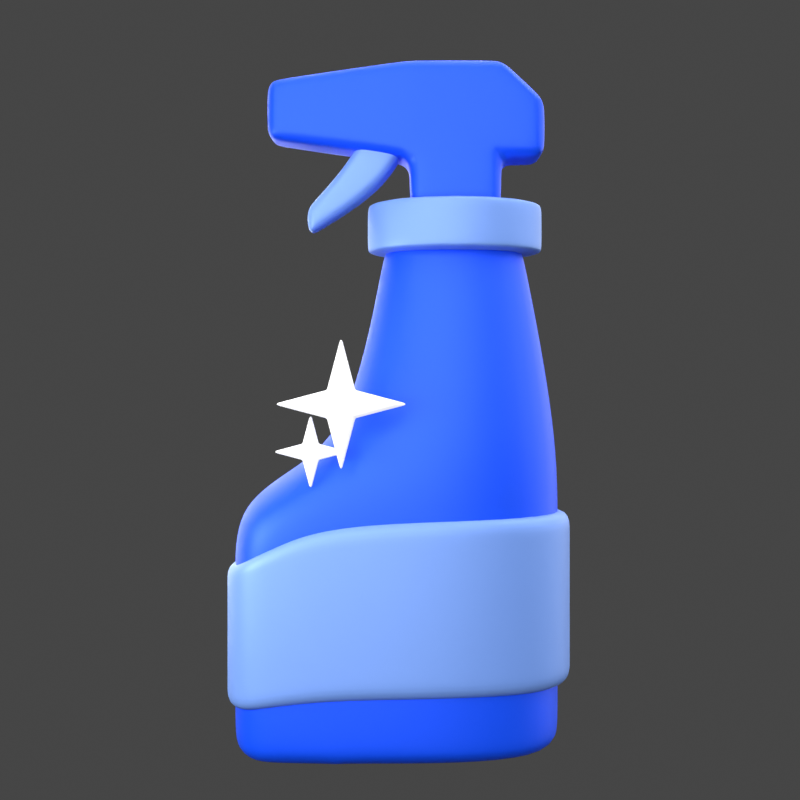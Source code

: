 # Source: 2._Detergent_.blend  (saved by Blender 3.0.42; exported with 4.5.12 LTS)
import bpy
from mathutils import Matrix  # noqa: F401  (used for matrix-valued properties, if any)

bpy.ops.wm.read_factory_settings(use_empty=True)
scene = bpy.context.scene
scene.name = 'Scene'

# ---- collections
col_light = bpy.data.collections.new('light'); scene.collection.children.link(col_light)
col_2__detergent = bpy.data.collections.new('2. Detergent '); scene.collection.children.link(col_2__detergent)

# ---- materials (node trees are filled in below, after node groups)
mat_2_1_biru_001 = bpy.data.materials.new('2.1 Biru.001')
mat_2_1_biru_muda_001 = bpy.data.materials.new('2.1 Biru muda.001')
mat_material_003 = bpy.data.materials.new('Material.003')

# ---- material node trees
mat_2_1_biru_001.use_nodes = True; mat_2_1_biru_001.node_tree.nodes.clear()
_N = mat_2_1_biru_001.node_tree.nodes; _L = mat_2_1_biru_001.node_tree.links
n0 = _N.new('ShaderNodeBsdfPrincipled'); n0.name = 'Principled BSDF'; n0.location = (10, 300)
n0.distribution = 'GGX'
n0.subsurface_method = 'RANDOM_WALK_SKIN'
n0.inputs[0].default_value = (0.0, 0.08022, 1.0, 1.0)
n0.inputs[1].default_value = 0.3
n0.inputs[3].default_value = 1.45
n0.inputs[13].default_value = 0.6
n0.inputs[27].default_value = (0.0, 0.08022, 1.0, 1.0)
n1 = _N.new('ShaderNodeOutputMaterial'); n1.name = 'Material Output'; n1.location = (300, 300)
_L.new(n0.outputs[0], n1.inputs[0])
n1.is_active_output = True
mat_2_1_biru_muda_001.use_nodes = True; mat_2_1_biru_muda_001.node_tree.nodes.clear()
_N = mat_2_1_biru_muda_001.node_tree.nodes; _L = mat_2_1_biru_muda_001.node_tree.links
n0 = _N.new('ShaderNodeOutputMaterial'); n0.name = 'Material Output'; n0.location = (300, 300)
n1 = _N.new('ShaderNodeBsdfPrincipled'); n1.name = 'Principled BSDF'; n1.location = (10, 300)
n1.distribution = 'GGX'
n1.subsurface_method = 'RANDOM_WALK_SKIN'
n1.inputs[0].default_value = (0.1643, 0.3135, 0.7874, 1.0)
n1.inputs[1].default_value = 0.2
n1.inputs[3].default_value = 1.45
n1.inputs[13].default_value = 0.6
n1.inputs[27].default_value = (1.0, 0.9691, 0.9691, 1.0)
_L.new(n1.outputs[0], n0.inputs[0])
n0.is_active_output = True
mat_material_003.use_nodes = True; mat_material_003.node_tree.nodes.clear()
_N = mat_material_003.node_tree.nodes; _L = mat_material_003.node_tree.links
n0 = _N.new('ShaderNodeBsdfPrincipled'); n0.name = 'Principled BSDF'; n0.location = (10, 300)
n0.distribution = 'GGX'
n0.subsurface_method = 'RANDOM_WALK_SKIN'
n0.inputs[3].default_value = 1.45
n0.inputs[27].default_value = (0.1943, 0.1943, 0.1943, 1.0)
n0.inputs[28].default_value = 1.0
n1 = _N.new('ShaderNodeOutputMaterial'); n1.name = 'Material Output'; n1.location = (300, 300)
_L.new(n0.outputs[0], n1.inputs[0])
n1.is_active_output = True

# ---- world
world_world = bpy.data.worlds.new('World'); scene.world = world_world
world_world.use_nodes = True; world_world.node_tree.nodes.clear()
_N = world_world.node_tree.nodes; _L = world_world.node_tree.links
n0 = _N.new('ShaderNodeOutputWorld'); n0.name = 'World Output'; n0.location = (300, 300)
n1 = _N.new('ShaderNodeBackground'); n1.name = 'Background'; n1.location = (10, 300)
n1.inputs[0].default_value = (0.05088, 0.05088, 0.05088, 1.0)
_L.new(n1.outputs[0], n0.inputs[0])
n0.is_active_output = True
world_world.color = (0.05088, 0.05088, 0.05088)
world_world.use_sun_shadow = False
world_world.sun_shadow_jitter_overblur = 0.0

# ---- cameras
cam_camera_012 = bpy.data.cameras.new('Camera.012')
cam_camera_012.passepartout_alpha = 1.0

# ---- lights
light_area = bpy.data.lights.new('Area', 'AREA')
light_area.transmission_factor = 0.0
light_area.energy = 785.4
light_area.shadow_soft_size = 0.75
light_area.shadow_maximum_resolution = 0.006
light_area.use_absolute_resolution = True
light_area.size = 0.75
light_area.size_y = 1.0
light_area.cycles.use_multiple_importance_sampling = False
light_area_007 = bpy.data.lights.new('Area.007', 'AREA')
light_area_007.transmission_factor = 0.0
light_area_007.energy = 392.7
light_area_007.shadow_soft_size = 1.0
light_area_007.shadow_maximum_resolution = 0.006
light_area_007.use_absolute_resolution = True
light_area_007.size = 1.0
light_area_007.size_y = 1.0
light_area_007.cycles.use_multiple_importance_sampling = False
light_area_001 = bpy.data.lights.new('Area.001', 'AREA')
light_area_001.transmission_factor = 0.0
light_area_001.energy = 981.7
light_area_001.shadow_soft_size = 0.75
light_area_001.shadow_maximum_resolution = 0.006
light_area_001.use_absolute_resolution = True
light_area_001.size = 0.75
light_area_001.size_y = 1.0
light_sun = bpy.data.lights.new('Sun', 'SUN')
light_sun.transmission_factor = 0.0
light_sun.angle = 1.745
light_sun.energy = 3.0
light_sun.shadow_soft_size = 0.125
light_area_028 = bpy.data.lights.new('Area.028', 'AREA')
light_area_028.transmission_factor = 0.0
light_area_028.energy = 157.1
light_area_028.shadow_soft_size = 1.0
light_area_028.shadow_maximum_resolution = 0.006
light_area_028.use_absolute_resolution = True
light_area_028.size = 1.0
light_area_028.size_y = 1.0

# ---- meshes
me_cube_006 = bpy.data.meshes.new('Cube.006')
me_cube_006.from_pydata([(-1.44, -0.6066, 0.4651), (-1.44, 0.6066, 0.4651), (1.252, -0.7188, 1.056), (1.252, 0.7188, 1.056), (-0.5822, 0.7188, 1.056), (-0.5822, -0.7188, 1.056), (-1.281, -0.5015, -1.462), (-1.44, -0.6066, -1.303), (-1.361, -0.556, -1.441), (-1.419, -0.5933, -1.382), (-1.281, 0.5015, -1.462), (-1.44, 0.6066, -1.303), (-1.361, 0.556, -1.441), (-1.419, 0.5933, -1.382), (1.092, -0.5486, -1.462), (1.252, -0.7188, -1.303), (1.172, -0.6337, -1.441), (1.231, -0.696, -1.382), (1.092, 0.5486, -1.462), (1.252, 0.7188, -1.303), (1.172, 0.6337, -1.441), (1.231, 0.696, -1.382), (-0.5822, 0.7188, -1.303), (-0.4227, 0.5486, -1.462), (-0.7417, 0.5486, -1.462), (-0.5314, 0.6936, -1.381), (-0.6331, 0.6961, -1.382), (-0.5822, 0.671, -1.414), (-0.5291, 0.5486, -1.462), (-0.4736, 0.6334, -1.441), (-0.5478, 0.6291, -1.443), (-0.6909, 0.6319, -1.439), (-0.6354, 0.5486, -1.462), (-0.6166, 0.6291, -1.443), (-0.5822, -0.7188, -1.303), (-0.7417, -0.5486, -1.462), (-0.4227, -0.5486, -1.462), (-0.6331, -0.6936, -1.381), (-0.5314, -0.6961, -1.382), (-0.5822, -0.671, -1.414), (-0.6354, -0.5486, -1.462), (-0.6909, -0.6334, -1.441), (-0.6166, -0.6291, -1.443), (-0.4736, -0.6319, -1.439), (-0.5291, -0.5486, -1.462), (-0.5478, -0.6291, -1.443), (-1.011, -0.7128, 0.7603), (-1.011, 0.7128, 0.7603), (-1.011, 0.5402, -1.462), (-1.026, 0.6156, -1.44), (-1.026, 0.6722, -1.382), (-1.011, 0.6957, -1.303), (-1.011, -0.5402, -1.462), (-1.026, -0.6164, -1.441), (-1.026, -0.671, -1.382), (-1.011, -0.6957, -1.303), (-0.2882, 0.3831, 2.469), (-0.1812, 0.2976, 2.557), (-0.2673, 0.3676, 2.513), (-0.2281, 0.3363, 2.545), (0.851, 0.2976, 2.557), (0.958, 0.3831, 2.469), (0.8978, 0.3363, 2.545), (0.937, 0.3676, 2.513), (0.851, -0.2976, 2.557), (0.958, -0.3831, 2.469), (0.8978, -0.3363, 2.545), (0.937, -0.3676, 2.513), (-0.1812, -0.2976, 2.557), (-0.2882, -0.3831, 2.469), (-0.2281, -0.3363, 2.545), (-0.2673, -0.3676, 2.513), (-1.44, -0.6066, -0.9243), (-1.44, -0.6066, -0.1242), (-1.44, 0.6066, -0.1242), (-1.44, 0.6066, -0.9243), (-0.5822, -0.7188, -0.7979), (-0.5822, -0.7188, 0.2694), (-0.5822, 0.7188, 0.2694), (-0.5822, 0.7188, -0.7979), (1.252, 0.7188, -0.7979), (1.252, 0.7188, 0.2694), (1.252, -0.7188, 0.2694), (1.252, -0.7188, -0.7979), (-1.011, 0.7071, 0.07263), (-1.011, 0.6994, -0.8611), (-1.011, -0.7071, 0.07263), (-1.011, -0.6993, -0.8611)], [], [(86, 46, 0, 73), (82, 2, 5, 77), (84, 47, 4, 78), (81, 3, 2, 82), (47, 1, 0, 46), (5, 2, 65, 69), (73, 0, 1, 74), (78, 4, 3, 81), (23, 18, 14, 36), (4, 5, 69, 56), (60, 57, 68, 64), (2, 3, 61, 65), (22, 25, 27, 26), (25, 29, 30, 27), (23, 28, 30, 29), (28, 32, 33, 30), (24, 31, 33, 32), (31, 26, 27, 33), (27, 30, 33), (34, 37, 39, 38), (37, 41, 42, 39), (35, 40, 42, 41), (40, 44, 45, 42), (36, 43, 45, 44), (43, 38, 39, 45), (39, 42, 45), (10, 6, 8, 12), (12, 8, 9, 13), (13, 9, 7, 11), (48, 10, 12, 49), (49, 12, 13, 50), (50, 13, 11, 51), (14, 18, 20, 16), (16, 20, 21, 17), (17, 21, 19, 15), (36, 14, 16, 43), (43, 16, 17, 38), (38, 17, 15, 34), (18, 23, 29, 20), (20, 29, 25, 21), (21, 25, 22, 19), (52, 35, 41, 53), (53, 41, 37, 54), (54, 37, 34, 55), (23, 36, 44, 28), (28, 44, 40, 32), (32, 40, 35, 24), (48, 24, 35, 52), (10, 48, 52, 6), (9, 54, 55, 7), (8, 53, 54, 9), (6, 52, 53, 8), (26, 50, 51, 22), (31, 49, 50, 26), (24, 48, 49, 31), (4, 47, 46, 5), (74, 1, 47, 84), (77, 5, 46, 86), (57, 60, 62, 59), (59, 62, 63, 58), (58, 63, 61, 56), (60, 64, 66, 62), (62, 66, 67, 63), (63, 67, 65, 61), (64, 68, 70, 66), (66, 70, 71, 67), (67, 71, 69, 65), (56, 69, 71, 58), (58, 71, 70, 59), (59, 70, 68, 57), (3, 4, 56, 61), (34, 76, 87, 55), (76, 77, 86, 87), (11, 75, 85, 51), (75, 74, 84, 85), (22, 79, 80, 19), (79, 78, 81, 80), (7, 72, 75, 11), (72, 73, 74, 75), (19, 80, 83, 15), (80, 81, 82, 83), (51, 85, 79, 22), (85, 84, 78, 79), (15, 83, 76, 34), (83, 82, 77, 76), (55, 87, 72, 7), (87, 86, 73, 72)])
me_cube_006.polygons.foreach_set('use_smooth', [True] * 87)
_uv = me_cube_006.uv_layers.new(name='UVMap')
_uv.uv.foreach_set('vector', [0.5274, 0.9661, 0.5957, 0.9661, 0.5664, 1.0, 0.5079, 1.0, 0.5469, 0.75, 0.625, 0.75, 0.625, 0.9321, 0.5469, 0.9321, 0.5274, 0.2839, 0.5957, 0.2839, 0.625, 0.3179, 0.5469, 0.3179, 0.5469, 0.5, 0.625, 0.5, 0.625, 0.75, 0.5469, 0.75, 0.8411, 0.5, 0.875, 0.5, 0.875, 0.75, 0.8411, 0.75, 0.625, 0.9321, 0.625, 0.75, 0.625, 0.75, 0.625, 0.9321, 0.5079, 0.0, 0.5664, 0.0, 0.5664, 0.25, 0.5079, 0.25, 0.5469, 0.3179, 0.625, 0.3179, 0.625, 0.5, 0.5469, 0.5, 0.2087, 0.5296, 0.3592, 0.5296, 0.3592, 0.7204, 0.2087, 0.7204, 0.8071, 0.5, 0.8071, 0.75, 0.8071, 0.75, 0.8071, 0.5, 0.6384, 0.525, 0.7938, 0.525, 0.7938, 0.725, 0.6384, 0.725, 0.625, 0.75, 0.625, 0.5, 0.625, 0.5, 0.625, 0.75, 0.3908, 0.3179, 0.3831, 0.3229, 0.3798, 0.3179, 0.3829, 0.3134, 0.1979, 0.5044, 0.2037, 0.5, 0.1963, 0.5, 0.1929, 0.5083, 0.2087, 0.5296, 0.1981, 0.5296, 0.1963, 0.5156, 0.2037, 0.5149, 0.1981, 0.5296, 0.1929, 0.5296, 0.1914, 0.5156, 0.1963, 0.5156, 0.1803, 0.5296, 0.1843, 0.5151, 0.1914, 0.5156, 0.1887, 0.5296, 0.1843, 0.5151, 0.1888, 0.5, 0.1929, 0.5, 0.1914, 0.5156, 0.1929, 0.5083, 0.1929, 0.5156, 0.1914, 0.5156, 0.3908, 0.9321, 0.3831, 0.9362, 0.3798, 0.9321, 0.3829, 0.9275, 0.1888, 0.7456, 0.1843, 0.75, 0.1901, 0.75, 0.1929, 0.7417, 0.1803, 0.7204, 0.1887, 0.7204, 0.1908, 0.7344, 0.1843, 0.7351, 0.1887, 0.7204, 0.1929, 0.7204, 0.1929, 0.7344, 0.1908, 0.7344, 0.2087, 0.7204, 0.2037, 0.7349, 0.1963, 0.7344, 0.1981, 0.7204, 0.2037, 0.7349, 0.1979, 0.75, 0.1929, 0.75, 0.1963, 0.7344, 0.1929, 0.7417, 0.1908, 0.7344, 0.1929, 0.7344, 0.1376, 0.5296, 0.1376, 0.7204, 0.1313, 0.7352, 0.1313, 0.5148, 0.1313, 0.5148, 0.1313, 0.7352, 0.125, 0.746, 0.125, 0.504, 0.3829, 0.246, 0.3829, 0.003965, 0.3908, 0.0, 0.3908, 0.25, 0.1589, 0.5296, 0.1376, 0.5296, 0.1313, 0.5148, 0.1578, 0.515, 0.1578, 0.515, 0.1313, 0.5148, 0.1267, 0.5, 0.1578, 0.5, 0.3829, 0.2828, 0.3829, 0.2517, 0.3908, 0.25, 0.3908, 0.2839, 0.3592, 0.7204, 0.3592, 0.5296, 0.3671, 0.5148, 0.3671, 0.7352, 0.3671, 0.7352, 0.3671, 0.5148, 0.3829, 0.504, 0.3829, 0.746, 0.3829, 0.746, 0.3829, 0.504, 0.3908, 0.5, 0.3908, 0.75, 0.2087, 0.7204, 0.3592, 0.7204, 0.3671, 0.7352, 0.2037, 0.7349, 0.2037, 0.7349, 0.3671, 0.7352, 0.3729, 0.75, 0.1979, 0.75, 0.3829, 0.9275, 0.3829, 0.7521, 0.3908, 0.75, 0.3908, 0.9321, 0.3592, 0.5296, 0.2087, 0.5296, 0.2037, 0.5149, 0.3671, 0.5148, 0.3671, 0.5148, 0.2037, 0.5149, 0.1979, 0.5, 0.3729, 0.5, 0.3829, 0.4979, 0.3831, 0.3229, 0.3908, 0.3179, 0.3908, 0.5, 0.1589, 0.7204, 0.1803, 0.7204, 0.1843, 0.7351, 0.1578, 0.7352, 0.1578, 0.7352, 0.1843, 0.7351, 0.1888, 0.75, 0.1578, 0.75, 0.383, 0.9672, 0.3831, 0.9362, 0.3908, 0.9321, 0.3908, 0.9661, 0.2087, 0.5296, 0.2087, 0.7204, 0.1981, 0.7204, 0.1981, 0.5296, 0.1981, 0.5296, 0.1981, 0.7204, 0.1887, 0.7204, 0.1887, 0.5296, 0.1887, 0.5296, 0.1887, 0.7204, 0.1803, 0.7204, 0.1803, 0.5296, 0.1589, 0.5296, 0.1803, 0.5296, 0.1803, 0.7204, 0.1589, 0.7204, 0.1376, 0.5296, 0.1589, 0.5296, 0.1589, 0.7204, 0.1376, 0.7204, 0.3829, 0.9983, 0.383, 0.9672, 0.3908, 0.9661, 0.3908, 1.0, 0.1313, 0.7352, 0.1578, 0.7352, 0.1578, 0.75, 0.1267, 0.75, 0.1376, 0.7204, 0.1589, 0.7204, 0.1578, 0.7352, 0.1313, 0.7352, 0.3829, 0.3134, 0.3829, 0.2828, 0.3908, 0.2839, 0.3908, 0.3179, 0.1843, 0.5151, 0.1578, 0.515, 0.1578, 0.5, 0.1888, 0.5, 0.1803, 0.5296, 0.1589, 0.5296, 0.1578, 0.515, 0.1843, 0.5151, 0.8071, 0.5, 0.8411, 0.5, 0.8411, 0.75, 0.8071, 0.75, 0.5079, 0.25, 0.5664, 0.25, 0.5957, 0.2839, 0.5274, 0.2839, 0.5469, 0.9321, 0.625, 0.9321, 0.5957, 0.9661, 0.5274, 0.9661, 0.7938, 0.525, 0.6384, 0.525, 0.6313, 0.512, 0.8008, 0.512, 0.8008, 0.512, 0.6313, 0.512, 0.6251, 0.5023, 0.807, 0.5023, 0.625, 0.3194, 0.625, 0.4985, 0.625, 0.5, 0.625, 0.3179, 0.6384, 0.525, 0.6384, 0.725, 0.6313, 0.738, 0.6313, 0.512, 0.6313, 0.512, 0.6313, 0.738, 0.6251, 0.7491, 0.6251, 0.5023, 0.6251, 0.5023, 0.6251, 0.7491, 0.625, 0.75, 0.625, 0.5, 0.6384, 0.725, 0.7938, 0.725, 0.8008, 0.738, 0.6313, 0.738, 0.6313, 0.738, 0.8008, 0.738, 0.807, 0.7477, 0.6251, 0.7491, 0.6251, 0.7491, 0.625, 0.9306, 0.625, 0.9321, 0.625, 0.75, 0.8071, 0.5, 0.8071, 0.75, 0.807, 0.7477, 0.807, 0.5023, 0.807, 0.5023, 0.807, 0.7477, 0.8008, 0.738, 0.8008, 0.512, 0.8008, 0.512, 0.8008, 0.738, 0.7938, 0.725, 0.7938, 0.525, 0.625, 0.5, 0.625, 0.3179, 0.625, 0.3179, 0.625, 0.5, 0.3908, 0.9321, 0.441, 0.9321, 0.4347, 0.9661, 0.3908, 0.9661, 0.441, 0.9321, 0.5469, 0.9321, 0.5274, 0.9661, 0.4347, 0.9661, 0.3908, 0.25, 0.4284, 0.25, 0.4347, 0.2839, 0.3908, 0.2839, 0.4284, 0.25, 0.5079, 0.25, 0.5274, 0.2839, 0.4347, 0.2839, 0.3908, 0.3179, 0.441, 0.3179, 0.441, 0.5, 0.3908, 0.5, 0.441, 0.3179, 0.5469, 0.3179, 0.5469, 0.5, 0.441, 0.5, 0.3908, 0.0, 0.4284, 0.0, 0.4284, 0.25, 0.3908, 0.25, 0.4284, 0.0, 0.5079, 0.0, 0.5079, 0.25, 0.4284, 0.25, 0.3908, 0.5, 0.441, 0.5, 0.441, 0.75, 0.3908, 0.75, 0.441, 0.5, 0.5469, 0.5, 0.5469, 0.75, 0.441, 0.75, 0.3908, 0.2839, 0.4347, 0.2839, 0.441, 0.3179, 0.3908, 0.3179, 0.4347, 0.2839, 0.5274, 0.2839, 0.5469, 0.3179, 0.441, 0.3179, 0.3908, 0.75, 0.441, 0.75, 0.441, 0.9321, 0.3908, 0.9321, 0.441, 0.75, 0.5469, 0.75, 0.5469, 0.9321, 0.441, 0.9321, 0.3908, 0.9661, 0.4347, 0.9661, 0.4284, 1.0, 0.3908, 1.0, 0.4347, 0.9661, 0.5274, 0.9661, 0.5079, 1.0, 0.4284, 1.0])
me_cube_006.materials.append(mat_2_1_biru_001)
me_cube_006.use_remesh_fix_poles = True
me_cube_006.use_remesh_preserve_attributes = False
me_cube_006.update()
me_cylinder_012 = bpy.data.meshes.new('Cylinder.012')
me_cylinder_012.from_pydata([(1.798e-08, 0.4616, 0.2168), (2.074e-08, 0.4879, 0.1209), (2.02e-08, 0.4828, 0.1718), (0.2701, 0.4254, 0.2168), (0.2774, 0.4508, 0.1209), (0.276, 0.4459, 0.1718), (0.4974, 0.3232, 0.2168), (0.5125, 0.345, 0.1209), (0.5096, 0.3408, 0.1718), (0.6465, 0.173, 0.2168), (0.6697, 0.1867, 0.1209), (0.6652, 0.1841, 0.1718), (0.6976, -8.491e-09, 0.2168), (0.7248, -1.071e-08, 0.1209), (0.7195, -1.028e-08, 0.1718), (0.6465, -0.173, 0.2168), (0.6697, -0.1867, 0.1209), (0.6652, -0.1841, 0.1718), (0.4974, -0.3232, 0.2168), (0.5125, -0.345, 0.1209), (0.5096, -0.3408, 0.1718), (0.2701, -0.4254, 0.2168), (0.2774, -0.4508, 0.1209), (0.276, -0.4459, 0.1718), (-4.03e-08, -0.4616, 0.2168), (-4.263e-08, -0.4879, 0.1209), (-4.218e-08, -0.4828, 0.1718), (-0.2701, -0.4254, 0.2168), (-0.2774, -0.4508, 0.1209), (-0.276, -0.4459, 0.1718), (-0.4974, -0.3232, 0.2168), (-0.5125, -0.345, 0.1209), (-0.5096, -0.3408, 0.1718), (-0.6465, -0.173, 0.2168), (-0.6697, -0.1867, 0.1209), (-0.6652, -0.1841, 0.1718), (-0.6976, 1.637e-08, 0.2168), (-0.7248, 1.644e-08, 0.1209), (-0.7195, 1.64e-08, 0.1718), (-0.6465, 0.173, 0.2168), (-0.6697, 0.1867, 0.1209), (-0.6652, 0.1841, 0.1718), (-0.4974, 0.3232, 0.2168), (-0.5125, 0.345, 0.1209), (-0.5096, 0.3408, 0.1718), (-0.2701, 0.4254, 0.2168), (-0.2774, 0.4508, 0.1209), (-0.276, 0.4459, 0.1718), (1.881e-08, 0.4696, -0.2168), (2.074e-08, 0.4879, -0.1198), (2.036e-08, 0.4844, -0.1688), (0.2774, 0.4508, -0.1198), (0.2723, 0.4331, -0.2168), (0.2764, 0.4473, -0.1688), (0.5125, 0.345, -0.1198), (0.502, 0.3298, -0.2168), (0.5105, 0.3421, -0.1688), (0.6697, 0.1867, -0.1198), (0.6535, 0.1772, -0.2168), (0.6665, 0.1849, -0.1688), (0.7248, -1.071e-08, -0.1198), (0.7058, -9.596e-09, -0.2168), (0.7211, -1.049e-08, -0.1688), (0.6697, -0.1867, -0.1198), (0.6535, -0.1772, -0.2168), (0.6665, -0.1849, -0.1688), (0.5125, -0.345, -0.1198), (0.502, -0.3298, -0.2168), (0.5105, -0.3421, -0.1688), (0.2774, -0.4508, -0.1198), (0.2723, -0.4331, -0.2168), (0.2764, -0.4473, -0.1688), (-4.263e-08, -0.4879, -0.1198), (-4.113e-08, -0.4696, -0.2168), (-4.231e-08, -0.4844, -0.1688), (-0.2774, -0.4508, -0.1198), (-0.2723, -0.4331, -0.2168), (-0.2764, -0.4473, -0.1688), (-0.5125, -0.345, -0.1198), (-0.502, -0.3298, -0.2168), (-0.5105, -0.3421, -0.1688), (-0.6697, -0.1867, -0.1198), (-0.6535, -0.1772, -0.2168), (-0.6665, -0.1849, -0.1688), (-0.7248, 1.644e-08, -0.1198), (-0.7058, 1.637e-08, -0.2168), (-0.7211, 1.643e-08, -0.1688), (-0.6697, 0.1867, -0.1198), (-0.6535, 0.1772, -0.2168), (-0.6665, 0.1849, -0.1688), (-0.5125, 0.345, -0.1198), (-0.502, 0.3298, -0.2168), (-0.5105, 0.3421, -0.1688), (-0.2774, 0.4508, -0.1198), (-0.2723, 0.4331, -0.2168), (-0.2764, 0.4473, -0.1688)], [], [(49, 1, 4, 51), (57, 10, 13, 60), (60, 13, 16, 63), (63, 16, 19, 66), (66, 19, 22, 69), (69, 22, 25, 72), (72, 25, 28, 75), (75, 28, 31, 78), (78, 31, 34, 81), (81, 34, 37, 84), (84, 37, 40, 87), (87, 40, 43, 90), (90, 43, 46, 93), (51, 4, 7, 54), (54, 7, 10, 57), (93, 46, 1, 49), (4, 5, 8, 7), (5, 2, 0, 3), (7, 8, 11, 10), (8, 5, 3, 6), (10, 11, 14, 13), (11, 8, 6, 9), (13, 14, 17, 16), (14, 11, 9, 12), (16, 17, 20, 19), (17, 14, 12, 15), (19, 20, 23, 22), (20, 17, 15, 18), (22, 23, 26, 25), (23, 20, 18, 21), (25, 26, 29, 28), (26, 23, 21, 24), (28, 29, 32, 31), (29, 26, 24, 27), (31, 32, 35, 34), (32, 29, 27, 30), (34, 35, 38, 37), (35, 32, 30, 33), (37, 38, 41, 40), (38, 35, 33, 36), (40, 41, 44, 43), (41, 38, 36, 39), (43, 44, 47, 46), (44, 41, 39, 42), (46, 47, 2, 1), (47, 44, 42, 45), (2, 47, 45, 0), (3, 0, 45, 42, 39, 36, 33, 30, 27, 24, 21, 18, 15, 12, 9, 6), (54, 56, 53, 51), (50, 53, 52, 48), (57, 59, 56, 54), (53, 56, 55, 52), (60, 62, 59, 57), (56, 59, 58, 55), (63, 65, 62, 60), (59, 62, 61, 58), (66, 68, 65, 63), (62, 65, 64, 61), (69, 71, 68, 66), (65, 68, 67, 64), (72, 74, 71, 69), (68, 71, 70, 67), (75, 77, 74, 72), (71, 74, 73, 70), (78, 80, 77, 75), (74, 77, 76, 73), (81, 83, 80, 78), (77, 80, 79, 76), (84, 86, 83, 81), (80, 83, 82, 79), (87, 89, 86, 84), (83, 86, 85, 82), (90, 92, 89, 87), (86, 89, 88, 85), (93, 95, 92, 90), (89, 92, 91, 88), (49, 50, 95, 93), (92, 95, 94, 91), (95, 50, 48, 94), (48, 52, 55, 58, 61, 64, 67, 70, 73, 76, 79, 82, 85, 88, 91, 94), (1, 2, 5, 4), (51, 53, 50, 49)])
me_cylinder_012.polygons.foreach_set('use_smooth', [True] * 82)
_uv = me_cylinder_012.uv_layers.new(name='UVMap')
_uv.uv.foreach_set('vector', [1.0, 0.6119, 1.0, 0.8895, 0.9375, 0.8895, 0.9375, 0.6119, 0.8125, 0.6119, 0.8125, 0.8895, 0.75, 0.8895, 0.75, 0.6119, 0.75, 0.6119, 0.75, 0.8895, 0.6875, 0.8895, 0.6875, 0.6119, 0.6875, 0.6119, 0.6875, 0.8895, 0.625, 0.8895, 0.625, 0.6119, 0.625, 0.6119, 0.625, 0.8895, 0.5625, 0.8895, 0.5625, 0.6119, 0.5625, 0.6119, 0.5625, 0.8895, 0.5, 0.8895, 0.5, 0.6119, 0.5, 0.6119, 0.5, 0.8895, 0.4375, 0.8895, 0.4375, 0.6119, 0.4375, 0.6119, 0.4375, 0.8895, 0.375, 0.8895, 0.375, 0.6119, 0.375, 0.6119, 0.375, 0.8895, 0.3125, 0.8895, 0.3125, 0.6119, 0.3125, 0.6119, 0.3125, 0.8895, 0.25, 0.8895, 0.25, 0.6119, 0.25, 0.6119, 0.25, 0.8895, 0.1875, 0.8895, 0.1875, 0.6119, 0.1875, 0.6119, 0.1875, 0.8895, 0.125, 0.8895, 0.125, 0.6119, 0.125, 0.6119, 0.125, 0.8895, 0.0625, 0.8895, 0.0625, 0.6119, 0.9375, 0.6119, 0.9375, 0.8895, 0.875, 0.8895, 0.875, 0.6119, 0.875, 0.6119, 0.875, 0.8895, 0.8125, 0.8895, 0.8125, 0.6119, 0.0625, 0.6119, 0.0625, 0.8895, 0.0, 0.8895, 0.0, 0.6119, 0.9375, 0.8895, 0.9375, 0.9492, 0.875, 0.9492, 0.875, 0.8895, 0.3425, 0.4751, 0.25, 0.4935, 0.25, 0.477, 0.3394, 0.4592, 0.875, 0.8895, 0.875, 0.9492, 0.8125, 0.9492, 0.8125, 0.8895, 0.421, 0.4225, 0.3425, 0.4751, 0.3394, 0.4592, 0.4147, 0.409, 0.8125, 0.8895, 0.8125, 0.9492, 0.75, 0.9492, 0.75, 0.8895, 0.4737, 0.3435, 0.421, 0.4225, 0.4147, 0.409, 0.4641, 0.3351, 0.75, 0.8895, 0.75, 0.9492, 0.6875, 0.9492, 0.6875, 0.8895, 0.4922, 0.25, 0.4737, 0.3435, 0.4641, 0.3351, 0.481, 0.25, 0.6875, 0.8895, 0.6875, 0.9492, 0.625, 0.9492, 0.625, 0.8895, 0.4737, 0.1565, 0.4922, 0.25, 0.481, 0.25, 0.4641, 0.1649, 0.625, 0.8895, 0.625, 0.9492, 0.5625, 0.9492, 0.5625, 0.8895, 0.421, 0.07745, 0.4737, 0.1565, 0.4641, 0.1649, 0.4147, 0.09104, 0.5625, 0.8895, 0.5625, 0.9492, 0.5, 0.9492, 0.5, 0.8895, 0.3425, 0.02488, 0.421, 0.07745, 0.4147, 0.09104, 0.3394, 0.04076, 0.5, 0.8895, 0.5, 0.9492, 0.4375, 0.9492, 0.4375, 0.8895, 0.25, 0.006462, 0.3425, 0.02488, 0.3394, 0.04076, 0.25, 0.02297, 0.4375, 0.8895, 0.4375, 0.9492, 0.375, 0.9492, 0.375, 0.8895, 0.1575, 0.02488, 0.25, 0.006462, 0.25, 0.02297, 0.1606, 0.04076, 0.375, 0.8895, 0.375, 0.9492, 0.3125, 0.9492, 0.3125, 0.8895, 0.07896, 0.07745, 0.1575, 0.02488, 0.1606, 0.04076, 0.08531, 0.09104, 0.3125, 0.8895, 0.3125, 0.9492, 0.25, 0.9492, 0.25, 0.8895, 0.02633, 0.1565, 0.07896, 0.07745, 0.08531, 0.09104, 0.03595, 0.1649, 0.25, 0.8895, 0.25, 0.9492, 0.1875, 0.9492, 0.1875, 0.8895, 0.00782, 0.25, 0.02633, 0.1565, 0.03595, 0.1649, 0.01902, 0.25, 0.1875, 0.8895, 0.1875, 0.9492, 0.125, 0.9492, 0.125, 0.8895, 0.02633, 0.3435, 0.00782, 0.25, 0.01902, 0.25, 0.03595, 0.3351, 0.125, 0.8895, 0.125, 0.9492, 0.06251, 0.9492, 0.0625, 0.8895, 0.07896, 0.4225, 0.02633, 0.3435, 0.03595, 0.3351, 0.08531, 0.409, 0.0625, 0.8895, 0.06251, 0.9492, 0.0001517, 0.9492, 0.0, 0.8895, 0.1575, 0.4751, 0.07896, 0.4225, 0.08531, 0.409, 0.1606, 0.4592, 0.25, 0.4935, 0.1575, 0.4751, 0.1606, 0.4592, 0.25, 0.477, 0.3394, 0.4592, 0.25, 0.477, 0.1606, 0.4592, 0.08531, 0.409, 0.03595, 0.3351, 0.01902, 0.25, 0.03595, 0.1649, 0.08531, 0.09104, 0.1606, 0.04076, 0.25, 0.02297, 0.3394, 0.04076, 0.4147, 0.09104, 0.4641, 0.1649, 0.481, 0.25, 0.4641, 0.3351, 0.4147, 0.409, 0.875, 0.6119, 0.875, 0.5545, 0.9375, 0.5545, 0.9375, 0.6119, 0.75, 0.4965, 0.8431, 0.478, 0.8402, 0.463, 0.75, 0.481, 0.8125, 0.6119, 0.8125, 0.5545, 0.875, 0.5545, 0.875, 0.6119, 0.8431, 0.478, 0.9222, 0.425, 0.9162, 0.4122, 0.8402, 0.463, 0.75, 0.6119, 0.75, 0.5545, 0.8125, 0.5545, 0.8125, 0.6119, 0.9222, 0.425, 0.9754, 0.345, 0.9664, 0.3371, 0.9162, 0.4122, 0.6875, 0.6119, 0.6875, 0.5545, 0.75, 0.5545, 0.75, 0.6119, 0.9754, 0.345, 0.9942, 0.25, 0.9837, 0.25, 0.9664, 0.3371, 0.625, 0.6119, 0.625, 0.5545, 0.6875, 0.5545, 0.6875, 0.6119, 0.9942, 0.25, 0.9754, 0.155, 0.9664, 0.1629, 0.9837, 0.25, 0.5625, 0.6119, 0.5625, 0.5545, 0.625, 0.5545, 0.625, 0.6119, 0.9754, 0.155, 0.9222, 0.07501, 0.9162, 0.08778, 0.9664, 0.1629, 0.5, 0.6119, 0.5, 0.5545, 0.5625, 0.5545, 0.5625, 0.6119, 0.9222, 0.07501, 0.8431, 0.022, 0.8402, 0.03697, 0.9162, 0.08778, 0.4375, 0.6119, 0.4375, 0.5545, 0.5, 0.5545, 0.5, 0.6119, 0.8431, 0.022, 0.75, 0.003459, 0.75, 0.01904, 0.8402, 0.03697, 0.375, 0.6119, 0.375, 0.5545, 0.4375, 0.5545, 0.4375, 0.6119, 0.75, 0.003459, 0.6569, 0.022, 0.6598, 0.03697, 0.75, 0.01904, 0.3125, 0.6119, 0.3125, 0.5545, 0.375, 0.5545, 0.375, 0.6119, 0.6569, 0.022, 0.5778, 0.07501, 0.5838, 0.08778, 0.6598, 0.03697, 0.25, 0.6119, 0.25, 0.5545, 0.3125, 0.5545, 0.3125, 0.6119, 0.5778, 0.07501, 0.5246, 0.155, 0.5336, 0.1629, 0.5838, 0.08778, 0.1875, 0.6119, 0.1875, 0.5545, 0.25, 0.5545, 0.25, 0.6119, 0.5246, 0.155, 0.5058, 0.25, 0.5163, 0.25, 0.5336, 0.1629, 0.125, 0.6119, 0.125, 0.5545, 0.1875, 0.5545, 0.1875, 0.6119, 0.5058, 0.25, 0.5246, 0.345, 0.5336, 0.3371, 0.5163, 0.25, 0.0625, 0.6119, 0.0625, 0.5545, 0.125, 0.5545, 0.125, 0.6119, 0.5246, 0.345, 0.5778, 0.425, 0.5838, 0.4122, 0.5336, 0.3371, 0.0, 0.6119, 0.0001065, 0.5545, 0.0625, 0.5545, 0.0625, 0.6119, 0.5778, 0.425, 0.6569, 0.478, 0.6598, 0.463, 0.5838, 0.4122, 0.6569, 0.478, 0.75, 0.4965, 0.75, 0.481, 0.6598, 0.463, 0.75, 0.481, 0.8402, 0.463, 0.9162, 0.4122, 0.9664, 0.3371, 0.9837, 0.25, 0.9664, 0.1629, 0.9162, 0.08778, 0.8402, 0.03697, 0.75, 0.01904, 0.6598, 0.03697, 0.5838, 0.08778, 0.5336, 0.1629, 0.5163, 0.25, 0.5336, 0.3371, 0.5838, 0.4122, 0.6598, 0.463, 1.0, 0.8895, 0.9998, 0.9492, 0.9375, 0.9492, 0.9375, 0.8895, 0.9375, 0.6119, 0.9375, 0.5545, 0.9999, 0.5545, 1.0, 0.6119])
me_cylinder_012.materials.append(mat_2_1_biru_muda_001)
me_cylinder_012.use_remesh_fix_poles = True
me_cylinder_012.use_remesh_preserve_attributes = False
me_cylinder_012.update()
me_plane_015 = bpy.data.meshes.new('Plane.015')
me_plane_015.from_pydata([(-0.338, -0.009198, 0.1342), (0.3592, -0.009198, 0.1342), (-0.338, 0.3875, 0.1342), (0.3592, 0.3875, 0.1342), (-0.338, 1.134, 0.1342), (0.3592, 1.134, 0.1342), (-1.432, 0.5307, 0.08847), (-1.432, 0.991, 0.08847), (0.6896, 0.3859, 0.1342), (0.6896, 0.8246, 0.1342), (-0.338, 0.3875, -0.3322), (-0.338, -0.009198, -0.3322), (0.3592, -0.009198, -0.3322), (0.3592, 0.3875, -0.3322), (0.3592, 1.134, -0.3322), (-0.338, 1.134, -0.3322), (-1.432, 0.991, -0.2864), (-1.432, 0.5307, -0.2864), (0.6896, 0.3859, -0.3322), (0.6896, 0.8246, -0.3322)], [], [(0, 2, 3, 1), (2, 4, 5, 3), (2, 6, 7, 4), (5, 9, 8, 3), (11, 12, 13, 10), (10, 13, 14, 15), (10, 15, 16, 17), (14, 13, 18, 19), (0, 1, 12, 11), (6, 2, 10, 17), (3, 8, 18, 13), (1, 3, 13, 12), (4, 7, 16, 15), (8, 9, 19, 18), (2, 0, 11, 10), (7, 6, 17, 16), (5, 4, 15, 14), (9, 5, 14, 19)])
me_plane_015.polygons.foreach_set('use_smooth', [True] * 18)
_uv = me_plane_015.uv_layers.new(name='UVMap')
_uv.uv.foreach_set('vector', [0.0, 0.0, 0.0, 1.0, 1.0, 1.0, 1.0, 0.0, 0.0, 1.0, 0.0, 1.0, 1.0, 1.0, 1.0, 1.0, 0.0, 1.0, 0.0, 1.0, 0.0, 1.0, 0.0, 1.0, 1.0, 1.0, 1.0, 1.0, 1.0, 1.0, 1.0, 1.0, 0.0, 0.0, 1.0, 0.0, 1.0, 1.0, 0.0, 1.0, 0.0, 1.0, 1.0, 1.0, 1.0, 1.0, 0.0, 1.0, 0.0, 1.0, 0.0, 1.0, 0.0, 1.0, 0.0, 1.0, 1.0, 1.0, 1.0, 1.0, 1.0, 1.0, 1.0, 1.0, 0.0, 0.0, 1.0, 0.0, 1.0, 0.0, 0.0, 0.0, 0.0, 1.0, 0.0, 1.0, 0.0, 1.0, 0.0, 1.0, 1.0, 1.0, 1.0, 1.0, 1.0, 1.0, 1.0, 1.0, 1.0, 0.0, 1.0, 1.0, 1.0, 1.0, 1.0, 0.0, 0.0, 1.0, 0.0, 1.0, 0.0, 1.0, 0.0, 1.0, 1.0, 1.0, 1.0, 1.0, 1.0, 1.0, 1.0, 1.0, 0.0, 1.0, 0.0, 0.0, 0.0, 0.0, 0.0, 1.0, 0.0, 1.0, 0.0, 1.0, 0.0, 1.0, 0.0, 1.0, 1.0, 1.0, 0.0, 1.0, 0.0, 1.0, 1.0, 1.0, 1.0, 1.0, 1.0, 1.0, 1.0, 1.0, 1.0, 1.0])
me_plane_015.materials.append(mat_2_1_biru_001)
me_plane_015.use_remesh_fix_poles = True
me_plane_015.use_remesh_preserve_attributes = False
me_plane_015.update()
me_cube_021 = bpy.data.meshes.new('Cube.021')
me_cube_021.from_pydata([(-0.2425, -0.1734, -0.2174), (-0.2425, -0.1734, 0.1294), (-0.2425, 0.1734, -0.2174), (-0.2425, 0.1734, 0.1294), (0.2372, -0.1734, -0.205), (0.2372, -0.1734, 0.1418), (0.2372, 0.1734, -0.205), (0.2372, 0.1734, 0.1418), (-0.8908, 0.1124, 0.116), (-0.8908, -0.1124, 0.116), (-0.7076, -0.1124, 0.2463), (-0.7076, 0.1124, 0.2463)], [], [(3, 2, 8, 11), (2, 3, 7, 6), (6, 7, 5, 4), (4, 5, 1, 0), (2, 6, 4, 0), (7, 3, 1, 5), (9, 10, 11, 8), (0, 1, 10, 9), (1, 3, 11, 10), (2, 0, 9, 8)])
me_cube_021.polygons.foreach_set('use_smooth', [True] * 10)
_uv = me_cube_021.uv_layers.new(name='UVMap')
_uv.uv.foreach_set('vector', [0.625, 0.25, 0.375, 0.25, 0.375, 0.25, 0.625, 0.25, 0.375, 0.25, 0.625, 0.25, 0.625, 0.5, 0.375, 0.5, 0.375, 0.5, 0.625, 0.5, 0.625, 0.75, 0.375, 0.75, 0.375, 0.75, 0.625, 0.75, 0.625, 1.0, 0.375, 1.0, 0.125, 0.5, 0.375, 0.5, 0.375, 0.75, 0.125, 0.75, 0.625, 0.5, 0.875, 0.5, 0.875, 0.75, 0.625, 0.75, 0.375, 0.0, 0.625, 0.0, 0.625, 0.25, 0.375, 0.25, 0.375, 1.0, 0.625, 1.0, 0.625, 1.0, 0.375, 1.0, 0.875, 0.75, 0.875, 0.5, 0.875, 0.5, 0.875, 0.75, 0.125, 0.5, 0.125, 0.75, 0.125, 0.75, 0.125, 0.5])
me_cube_021.materials.append(mat_2_1_biru_muda_001)
me_cube_021.use_remesh_fix_poles = True
me_cube_021.use_remesh_preserve_attributes = False
me_cube_021.update()
me_plane_016 = bpy.data.meshes.new('Plane.016')
me_plane_016.from_pydata([(-0.08292, -0.1033, -0.05127), (0.01137, -0.1033, -0.05127), (-0.08292, -0.008984, -0.05127), (0.01137, -0.008984, -0.05127), (-0.2617, -0.05613, -0.05127), (-0.03578, -0.2821, -0.05127), (0.1901, -0.05613, -0.05127), (-0.03578, 0.1698, -0.05127), (-0.03578, -0.05613, -0.03714), (-0.08292, -0.1033, -0.08218), (0.01137, -0.1033, -0.08218), (-0.08292, -0.008984, -0.08218), (0.01137, -0.008984, -0.08218), (-0.2617, -0.05613, -0.08218), (-0.03578, -0.2821, -0.08218), (0.1901, -0.05613, -0.08218), (-0.03578, 0.1698, -0.08218), (-0.03578, -0.05613, -0.09631), (-0.09762, -0.118, -0.06672), (-0.3321, -0.05613, -0.06672), (-0.03578, 0.2402, -0.06672), (0.02607, 0.005716, -0.06672), (-0.03578, -0.3525, -0.06672), (-0.09762, 0.005716, -0.06672), (0.02607, -0.118, -0.06672), (0.2606, -0.05613, -0.06672), (0.108, 0.2053, 0.0651), (0.2662, 0.2053, 0.0651), (0.108, 0.3635, 0.0651), (0.2662, 0.3635, 0.0651), (-0.192, 0.2844, 0.0651), (0.1871, -0.09466, 0.0651), (0.5661, 0.2844, 0.0651), (0.1871, 0.6634, 0.0651), (0.1871, 0.2844, 0.08881), (0.108, 0.2053, 0.01325), (0.2662, 0.2053, 0.01325), (0.108, 0.3635, 0.01325), (0.2662, 0.3635, 0.01325), (-0.192, 0.2844, 0.01325), (0.1871, -0.09466, 0.01325), (0.5661, 0.2844, 0.01325), (0.1871, 0.6634, 0.01325), (0.1871, 0.2844, -0.01046), (0.08329, 0.1806, 0.03917), (-0.3102, 0.2844, 0.03917), (0.1871, 0.7816, 0.03917), (0.2908, 0.3881, 0.03917), (0.1871, -0.2128, 0.03917), (0.08329, 0.3881, 0.03917), (0.2908, 0.1806, 0.03917), (0.6843, 0.2844, 0.03917)], [], [(8, 7, 3, 6), (4, 2, 7, 8), (0, 4, 8, 5), (5, 8, 6, 1), (17, 15, 12, 16), (13, 17, 16, 11), (9, 14, 17, 13), (14, 10, 15, 17), (19, 18, 9, 13), (21, 20, 16, 12), (18, 22, 14, 9), (20, 23, 11, 16), (22, 24, 10, 14), (24, 25, 15, 10), (23, 19, 13, 11), (25, 21, 12, 15), (6, 3, 21, 25), (2, 4, 19, 23), (1, 6, 25, 24), (5, 1, 24, 22), (7, 2, 23, 20), (0, 5, 22, 18), (3, 7, 20, 21), (4, 0, 18, 19), (34, 33, 29, 32), (30, 28, 33, 34), (26, 30, 34, 31), (31, 34, 32, 27), (43, 41, 38, 42), (39, 43, 42, 37), (35, 40, 43, 39), (40, 36, 41, 43), (45, 44, 35, 39), (47, 46, 42, 38), (44, 48, 40, 35), (46, 49, 37, 42), (48, 50, 36, 40), (50, 51, 41, 36), (49, 45, 39, 37), (51, 47, 38, 41), (32, 29, 47, 51), (28, 30, 45, 49), (27, 32, 51, 50), (31, 27, 50, 48), (33, 28, 49, 46), (26, 31, 48, 44), (29, 33, 46, 47), (30, 26, 44, 45)])
me_plane_016.polygons.foreach_set('use_smooth', [True] * 48)
_uv = me_plane_016.uv_layers.new(name='UVMap')
_uv.uv.foreach_set('vector', [0.5, 0.5, 0.5, 1.0, 1.0, 1.0, 1.0, 0.5, 0.0, 0.5, 0.0, 1.0, 0.5, 1.0, 0.5, 0.5, 0.0, 0.0, 0.0, 0.5, 0.5, 0.5, 0.5, 0.0, 0.5, 0.0, 0.5, 0.5, 1.0, 0.5, 1.0, 0.0, 0.5, 0.5, 1.0, 0.5, 1.0, 1.0, 0.5, 1.0, 0.0, 0.5, 0.5, 0.5, 0.5, 1.0, 0.0, 1.0, 0.0, 0.0, 0.5, 0.0, 0.5, 0.5, 0.0, 0.5, 0.5, 0.0, 1.0, 0.0, 1.0, 0.5, 0.5, 0.5, 0.0, 0.5, 0.0, 0.0, 0.0, 0.0, 0.0, 0.5, 1.0, 1.0, 0.5, 1.0, 0.5, 1.0, 1.0, 1.0, 0.0, 0.0, 0.5, 0.0, 0.5, 0.0, 0.0, 0.0, 0.5, 1.0, 0.0, 1.0, 0.0, 1.0, 0.5, 1.0, 0.5, 0.0, 1.0, 0.0, 1.0, 0.0, 0.5, 0.0, 1.0, 0.0, 1.0, 0.5, 1.0, 0.5, 1.0, 0.0, 0.0, 1.0, 0.0, 0.5, 0.0, 0.5, 0.0, 1.0, 1.0, 0.5, 1.0, 1.0, 1.0, 1.0, 1.0, 0.5, 1.0, 0.5, 1.0, 1.0, 1.0, 1.0, 1.0, 0.5, 0.0, 1.0, 0.0, 0.5, 0.0, 0.5, 0.0, 1.0, 1.0, 0.0, 1.0, 0.5, 1.0, 0.5, 1.0, 0.0, 0.5, 0.0, 1.0, 0.0, 1.0, 0.0, 0.5, 0.0, 0.5, 1.0, 0.0, 1.0, 0.0, 1.0, 0.5, 1.0, 0.0, 0.0, 0.5, 0.0, 0.5, 0.0, 0.0, 0.0, 1.0, 1.0, 0.5, 1.0, 0.5, 1.0, 1.0, 1.0, 0.0, 0.5, 0.0, 0.0, 0.0, 0.0, 0.0, 0.5, 0.5, 0.5, 0.5, 1.0, 1.0, 1.0, 1.0, 0.5, 0.0, 0.5, 0.0, 1.0, 0.5, 1.0, 0.5, 0.5, 0.0, 0.0, 0.0, 0.5, 0.5, 0.5, 0.5, 0.0, 0.5, 0.0, 0.5, 0.5, 1.0, 0.5, 1.0, 0.0, 0.5, 0.5, 1.0, 0.5, 1.0, 1.0, 0.5, 1.0, 0.0, 0.5, 0.5, 0.5, 0.5, 1.0, 0.0, 1.0, 0.0, 0.0, 0.5, 0.0, 0.5, 0.5, 0.0, 0.5, 0.5, 0.0, 1.0, 0.0, 1.0, 0.5, 0.5, 0.5, 0.0, 0.5, 0.0, 0.0, 0.0, 0.0, 0.0, 0.5, 1.0, 1.0, 0.5, 1.0, 0.5, 1.0, 1.0, 1.0, 0.0, 0.0, 0.5, 0.0, 0.5, 0.0, 0.0, 0.0, 0.5, 1.0, 0.0, 1.0, 0.0, 1.0, 0.5, 1.0, 0.5, 0.0, 1.0, 0.0, 1.0, 0.0, 0.5, 0.0, 1.0, 0.0, 1.0, 0.5, 1.0, 0.5, 1.0, 0.0, 0.0, 1.0, 0.0, 0.5, 0.0, 0.5, 0.0, 1.0, 1.0, 0.5, 1.0, 1.0, 1.0, 1.0, 1.0, 0.5, 1.0, 0.5, 1.0, 1.0, 1.0, 1.0, 1.0, 0.5, 0.0, 1.0, 0.0, 0.5, 0.0, 0.5, 0.0, 1.0, 1.0, 0.0, 1.0, 0.5, 1.0, 0.5, 1.0, 0.0, 0.5, 0.0, 1.0, 0.0, 1.0, 0.0, 0.5, 0.0, 0.5, 1.0, 0.0, 1.0, 0.0, 1.0, 0.5, 1.0, 0.0, 0.0, 0.5, 0.0, 0.5, 0.0, 0.0, 0.0, 1.0, 1.0, 0.5, 1.0, 0.5, 1.0, 1.0, 1.0, 0.0, 0.5, 0.0, 0.0, 0.0, 0.0, 0.0, 0.5])
me_plane_016.materials.append(mat_material_003)
me_plane_016.use_remesh_fix_poles = True
me_plane_016.use_remesh_preserve_attributes = False
me_plane_016.update()
me_cube_027 = bpy.data.meshes.new('Cube.027')
me_cube_027.from_pydata([(-1.502, -0.6443, -1.081), (-1.502, -0.6443, 0.01523), (-1.502, 0.6443, 0.01523), (-1.502, 0.6443, -1.081), (-0.5907, -0.7633, -0.9469), (-0.5907, -0.7633, 0.4323), (-0.5907, 0.7633, 0.4323), (-0.5907, 0.7633, -0.9469), (1.357, 0.7633, -0.9469), (1.357, 0.7633, 0.4323), (1.357, -0.7633, 0.4323), (1.357, -0.7633, -0.9469), (-1.046, 0.7509, 0.2238), (-1.046, 0.7427, -1.014), (-1.046, -0.7509, 0.2238), (-1.046, -0.7427, -1.014)], [], [(4, 5, 14, 15), (3, 2, 12, 13), (7, 6, 9, 8), (0, 1, 2, 3), (8, 9, 10, 11), (13, 12, 6, 7), (11, 10, 5, 4), (15, 14, 1, 0)])
me_cube_027.polygons.foreach_set('use_smooth', [True] * 8)
_uv = me_cube_027.uv_layers.new(name='UVMap')
_uv.uv.foreach_set('vector', [0.441, 0.9321, 0.5469, 0.9321, 0.5274, 0.9661, 0.4347, 0.9661, 0.4284, 0.25, 0.5079, 0.25, 0.5274, 0.2839, 0.4347, 0.2839, 0.441, 0.3179, 0.5469, 0.3179, 0.5469, 0.5, 0.441, 0.5, 0.4284, 0.0, 0.5079, 0.0, 0.5079, 0.25, 0.4284, 0.25, 0.441, 0.5, 0.5469, 0.5, 0.5469, 0.75, 0.441, 0.75, 0.4347, 0.2839, 0.5274, 0.2839, 0.5469, 0.3179, 0.441, 0.3179, 0.441, 0.75, 0.5469, 0.75, 0.5469, 0.9321, 0.441, 0.9321, 0.4347, 0.9661, 0.5274, 0.9661, 0.5079, 1.0, 0.4284, 1.0])
me_cube_027.materials.append(mat_2_1_biru_muda_001)
me_cube_027.use_remesh_fix_poles = True
me_cube_027.use_remesh_preserve_attributes = False
me_cube_027.update()

# ---- objects
ob_area = bpy.data.objects.new('Area', light_area)
ob_area_001 = bpy.data.objects.new('Area.001', light_area_007)
ob_area_002 = bpy.data.objects.new('Area.002', light_area_001)
ob_empty = bpy.data.objects.new('Empty', None)
ob_sun = bpy.data.objects.new('Sun', light_sun)
ob_camera_001 = bpy.data.objects.new('Camera.001', cam_camera_012)
ob_cube = bpy.data.objects.new('Cube', me_cube_006)
ob_cylinder = bpy.data.objects.new('Cylinder', me_cylinder_012)
ob_plane_002 = bpy.data.objects.new('Plane.002', me_plane_015)
ob_cube_002 = bpy.data.objects.new('Cube.002', me_cube_021)
ob_plane_030 = bpy.data.objects.new('Plane.030', me_plane_016)
ob_cube_024 = bpy.data.objects.new('Cube.024', me_cube_027)
ob_area_006 = bpy.data.objects.new('Area.006', light_area_028)

# ---- transforms, parenting, visibility, modifiers, constraints
ob_area.location = (1.258, 8.281, 4.672)
ob_area.rotation_euler = (-1.279, -2.127e-16, 1.583e-16)
ob_area.scale = (15.02, 15.02, 15.02)
ob_area_001.location = (-0.1103, 0.4917, 9.164)
ob_area_001.scale = (9.849, 9.849, 9.849)
ob_area_002.location = (-7.702, -4.97, 4.718)
ob_area_002.rotation_euler = (1.287, 0.05892, -1.016)
ob_area_002.scale = (15.02, 15.02, 15.02)
ob_empty.location = (0.0, 0.0, 2.482)
ob_empty.scale = (2.843, 2.843, 2.843)
ob_empty.empty_display_type = 'CUBE'
ob_sun.location = (5.741, -4.734, 4.249)
ob_sun.rotation_euler = (0.9606, 1.82e-16, 1.072)
ob_camera_001.location = (-5.539, -5.539, 2.44)
ob_camera_001.rotation_euler = (1.571, -0.0, -0.7854)
ob_cube.location = (0.0459, -0.07891, 1.304)
ob_cube.rotation_euler = (0.0, -0.0, -0.7854)
ob_cube.scale = (0.8638, 0.8638, 0.8638)
_m = ob_cube.modifiers.new('Subdivision', 'SUBSURF')
_m.levels = 3
_m.render_levels = 3
ob_cylinder.location = (0.2611, -0.2819, 3.639)
ob_cylinder.rotation_euler = (0.0, -0.0, -0.7854)
ob_cylinder.scale = (0.8638, 0.8638, 0.8638)
_m = ob_cylinder.modifiers.new('Subdivision', 'SUBSURF')
_m.levels = 3
_m.render_levels = 3
ob_plane_002.location = (0.204, -0.331, 3.766)
ob_plane_002.rotation_euler = (1.571, -0.0, -0.7854)
ob_plane_002.scale = (0.9126, 0.9126, 0.9126)
_m = ob_plane_002.modifiers.new('Bevel', 'BEVEL')
_m.segments = 3
_m.angle_limit = 0.0
_m = ob_plane_002.modifiers.new('Subdivision', 'SUBSURF')
_m.levels = 3
_m.render_levels = 3
ob_cube_002.location = (-0.1198, 0.1205, 4.205)
ob_cube_002.rotation_euler = (1.356e-07, -1.05, -0.7854)
ob_cube_002.scale = (0.8638, 0.8638, 0.8638)
_m = ob_cube_002.modifiers.new('Bevel', 'BEVEL')
_m.width = 0.08
_m.width_pct = 0.08
_m.segments = 3
_m = ob_cube_002.modifiers.new('Subdivision', 'SUBSURF')
_m.levels = 3
_m.render_levels = 3
ob_plane_030.location = (-0.8562, -0.07998, 2.155)
ob_plane_030.rotation_euler = (1.571, -0.0, -0.7854)
ob_plane_030.scale = (0.9126, 0.9126, 0.9126)
_m = ob_plane_030.modifiers.new('Bevel', 'BEVEL')
_m.width = 0.01
_m.width_pct = 0.01
_m.segments = 3
ob_cube_024.location = (0.0459, -0.07891, 1.304)
ob_cube_024.rotation_euler = (0.0, -0.0, -0.7854)
ob_cube_024.scale = (0.8638, 0.8638, 0.8638)
_m = ob_cube_024.modifiers.new('Subdivision', 'SUBSURF')
_m.levels = 3
_m.render_levels = 3
_m = ob_cube_024.modifiers.new('Solidify', 'SOLIDIFY')
_m.thickness = 0.22
_m = ob_cube_024.modifiers.new('Subdivision.001', 'SUBSURF')
_m.levels = 2
ob_area_006.location = (-4.842, 1.365, 2.298)
ob_area_006.rotation_euler = (1.213, 0.6371, -2.072)
ob_area_006.scale = (2.517, 2.517, 2.517)

# ---- collection membership
col_light.objects.link(ob_area)
col_light.objects.link(ob_area_001)
col_light.objects.link(ob_area_002)
col_light.objects.link(ob_empty)
col_light.objects.link(ob_sun)
col_2__detergent.objects.link(ob_camera_001)
col_2__detergent.objects.link(ob_cube)
col_2__detergent.objects.link(ob_cylinder)
col_2__detergent.objects.link(ob_plane_002)
col_2__detergent.objects.link(ob_cube_002)
col_2__detergent.objects.link(ob_plane_030)
col_2__detergent.objects.link(ob_cube_024)
col_2__detergent.objects.link(ob_area_006)

# ---- scene / render settings (as saved in the file)
scene.camera = ob_camera_001
scene.frame_start = 1; scene.frame_end = 250; scene.frame_set(182)
scene.render.engine = 'CYCLES'
scene.render.resolution_x = 3000
scene.render.resolution_y = 3000
scene.render.film_transparent = True
scene.cycles.use_denoising = False
scene.cycles.samples = 200
scene.cycles.sampling_pattern = 'TABULATED_SOBOL'
scene.cycles.use_adaptive_sampling = False
scene.cycles.use_light_tree = False
scene.cycles.tile_size = 256
scene.view_settings.look = 'Medium High Contrast'
scene.view_settings.view_transform = 'Standard'
scene.view_settings.exposure = 0.25
bpy.context.view_layer.update()
